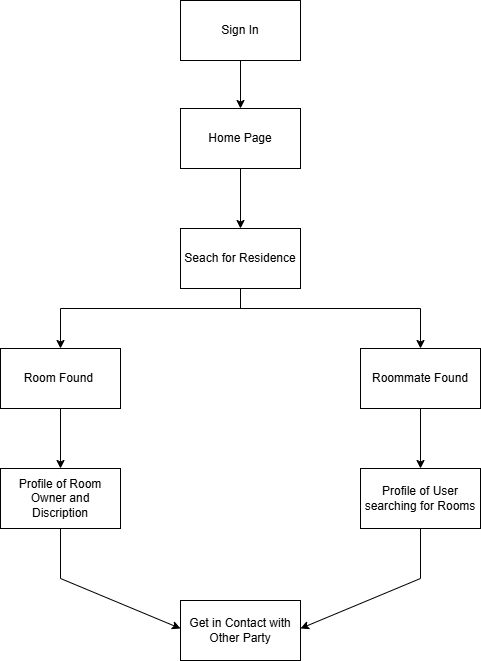

The diagram above was exported from draw.io. Its source (the exported page's mxGraphModel, read from the mxfile embedded in the PNG):
<mxGraphModel dx="1389" dy="817" grid="1" gridSize="10" guides="1" tooltips="1" connect="1" arrows="1" fold="1" page="1" pageScale="1" pageWidth="850" pageHeight="1100" math="0" shadow="0">
  <root>
    <mxCell id="0" />
    <mxCell id="1" parent="0" />
    <mxCell id="zFUOBvvlCoftL528pEGa-1" value="Home Page" style="rounded=0;whiteSpace=wrap;html=1;" vertex="1" parent="1">
      <mxGeometry x="380" y="178" width="120" height="60" as="geometry" />
    </mxCell>
    <mxCell id="zFUOBvvlCoftL528pEGa-2" value="Seach for Residence" style="rounded=0;whiteSpace=wrap;html=1;" vertex="1" parent="1">
      <mxGeometry x="380" y="298" width="120" height="60" as="geometry" />
    </mxCell>
    <mxCell id="zFUOBvvlCoftL528pEGa-4" value="Roommate Found" style="rounded=0;whiteSpace=wrap;html=1;" vertex="1" parent="1">
      <mxGeometry x="560" y="418" width="120" height="60" as="geometry" />
    </mxCell>
    <mxCell id="zFUOBvvlCoftL528pEGa-5" value="Room Found&amp;nbsp;" style="rounded=0;whiteSpace=wrap;html=1;" vertex="1" parent="1">
      <mxGeometry x="200" y="418" width="120" height="60" as="geometry" />
    </mxCell>
    <mxCell id="zFUOBvvlCoftL528pEGa-6" value="Profile of Room Owner and Discription" style="rounded=0;whiteSpace=wrap;html=1;" vertex="1" parent="1">
      <mxGeometry x="200" y="538" width="120" height="60" as="geometry" />
    </mxCell>
    <mxCell id="zFUOBvvlCoftL528pEGa-7" value="Profile of User searching for Rooms" style="rounded=0;whiteSpace=wrap;html=1;" vertex="1" parent="1">
      <mxGeometry x="560" y="538" width="120" height="60" as="geometry" />
    </mxCell>
    <mxCell id="zFUOBvvlCoftL528pEGa-9" value="Get in Contact with Other Party" style="rounded=0;whiteSpace=wrap;html=1;" vertex="1" parent="1">
      <mxGeometry x="380" y="670" width="120" height="60" as="geometry" />
    </mxCell>
    <mxCell id="zFUOBvvlCoftL528pEGa-10" value="" style="endArrow=classic;html=1;rounded=0;entryX=0.5;entryY=0;entryDx=0;entryDy=0;exitX=0.5;exitY=1;exitDx=0;exitDy=0;" edge="1" parent="1" source="zFUOBvvlCoftL528pEGa-1" target="zFUOBvvlCoftL528pEGa-2">
      <mxGeometry width="50" height="50" relative="1" as="geometry">
        <mxPoint x="410" y="298" as="sourcePoint" />
        <mxPoint x="460" y="248" as="targetPoint" />
      </mxGeometry>
    </mxCell>
    <mxCell id="zFUOBvvlCoftL528pEGa-11" value="" style="endArrow=none;html=1;rounded=0;" edge="1" parent="1">
      <mxGeometry width="50" height="50" relative="1" as="geometry">
        <mxPoint x="260" y="378" as="sourcePoint" />
        <mxPoint x="620" y="378" as="targetPoint" />
      </mxGeometry>
    </mxCell>
    <mxCell id="zFUOBvvlCoftL528pEGa-12" value="" style="endArrow=none;html=1;rounded=0;entryX=0.5;entryY=1;entryDx=0;entryDy=0;" edge="1" parent="1" target="zFUOBvvlCoftL528pEGa-2">
      <mxGeometry width="50" height="50" relative="1" as="geometry">
        <mxPoint x="440" y="378" as="sourcePoint" />
        <mxPoint x="460" y="368" as="targetPoint" />
      </mxGeometry>
    </mxCell>
    <mxCell id="zFUOBvvlCoftL528pEGa-13" value="" style="endArrow=classic;html=1;rounded=0;entryX=0.5;entryY=0;entryDx=0;entryDy=0;" edge="1" parent="1" target="zFUOBvvlCoftL528pEGa-5">
      <mxGeometry width="50" height="50" relative="1" as="geometry">
        <mxPoint x="260" y="378" as="sourcePoint" />
        <mxPoint x="410" y="458" as="targetPoint" />
      </mxGeometry>
    </mxCell>
    <mxCell id="zFUOBvvlCoftL528pEGa-14" value="" style="endArrow=classic;html=1;rounded=0;" edge="1" parent="1" target="zFUOBvvlCoftL528pEGa-4">
      <mxGeometry width="50" height="50" relative="1" as="geometry">
        <mxPoint x="620" y="378" as="sourcePoint" />
        <mxPoint x="460" y="368" as="targetPoint" />
      </mxGeometry>
    </mxCell>
    <mxCell id="zFUOBvvlCoftL528pEGa-15" value="" style="endArrow=classic;html=1;rounded=0;exitX=0.5;exitY=1;exitDx=0;exitDy=0;entryX=0.5;entryY=0;entryDx=0;entryDy=0;" edge="1" parent="1" source="zFUOBvvlCoftL528pEGa-5" target="zFUOBvvlCoftL528pEGa-6">
      <mxGeometry width="50" height="50" relative="1" as="geometry">
        <mxPoint x="410" y="558" as="sourcePoint" />
        <mxPoint x="460" y="508" as="targetPoint" />
      </mxGeometry>
    </mxCell>
    <mxCell id="zFUOBvvlCoftL528pEGa-16" value="" style="endArrow=classic;html=1;rounded=0;exitX=0.5;exitY=1;exitDx=0;exitDy=0;entryX=0.5;entryY=0;entryDx=0;entryDy=0;" edge="1" parent="1" source="zFUOBvvlCoftL528pEGa-4" target="zFUOBvvlCoftL528pEGa-7">
      <mxGeometry width="50" height="50" relative="1" as="geometry">
        <mxPoint x="410" y="558" as="sourcePoint" />
        <mxPoint x="460" y="508" as="targetPoint" />
      </mxGeometry>
    </mxCell>
    <mxCell id="zFUOBvvlCoftL528pEGa-21" value="" style="endArrow=none;html=1;rounded=0;entryX=0.5;entryY=1;entryDx=0;entryDy=0;" edge="1" parent="1" target="zFUOBvvlCoftL528pEGa-7">
      <mxGeometry width="50" height="50" relative="1" as="geometry">
        <mxPoint x="620" y="648" as="sourcePoint" />
        <mxPoint x="460" y="788" as="targetPoint" />
      </mxGeometry>
    </mxCell>
    <mxCell id="zFUOBvvlCoftL528pEGa-22" value="" style="endArrow=none;html=1;rounded=0;entryX=0.5;entryY=1;entryDx=0;entryDy=0;" edge="1" parent="1" target="zFUOBvvlCoftL528pEGa-6">
      <mxGeometry width="50" height="50" relative="1" as="geometry">
        <mxPoint x="260" y="648" as="sourcePoint" />
        <mxPoint x="460" y="788" as="targetPoint" />
      </mxGeometry>
    </mxCell>
    <mxCell id="zFUOBvvlCoftL528pEGa-23" value="" style="endArrow=classic;html=1;rounded=0;entryX=0;entryY=0.5;entryDx=0;entryDy=0;" edge="1" parent="1">
      <mxGeometry width="50" height="50" relative="1" as="geometry">
        <mxPoint x="260" y="648" as="sourcePoint" />
        <mxPoint x="380" y="698" as="targetPoint" />
      </mxGeometry>
    </mxCell>
    <mxCell id="zFUOBvvlCoftL528pEGa-24" value="" style="endArrow=classic;html=1;rounded=0;entryX=1;entryY=0.5;entryDx=0;entryDy=0;" edge="1" parent="1">
      <mxGeometry width="50" height="50" relative="1" as="geometry">
        <mxPoint x="620" y="648" as="sourcePoint" />
        <mxPoint x="500" y="698" as="targetPoint" />
      </mxGeometry>
    </mxCell>
    <mxCell id="zFUOBvvlCoftL528pEGa-28" value="Sign In" style="rounded=0;whiteSpace=wrap;html=1;" vertex="1" parent="1">
      <mxGeometry x="380" y="70" width="120" height="60" as="geometry" />
    </mxCell>
    <mxCell id="zFUOBvvlCoftL528pEGa-29" value="" style="endArrow=classic;html=1;rounded=0;exitX=0.5;exitY=1;exitDx=0;exitDy=0;" edge="1" parent="1" source="zFUOBvvlCoftL528pEGa-28" target="zFUOBvvlCoftL528pEGa-1">
      <mxGeometry width="50" height="50" relative="1" as="geometry">
        <mxPoint x="500" y="350" as="sourcePoint" />
        <mxPoint x="550" y="300" as="targetPoint" />
      </mxGeometry>
    </mxCell>
  </root>
</mxGraphModel>